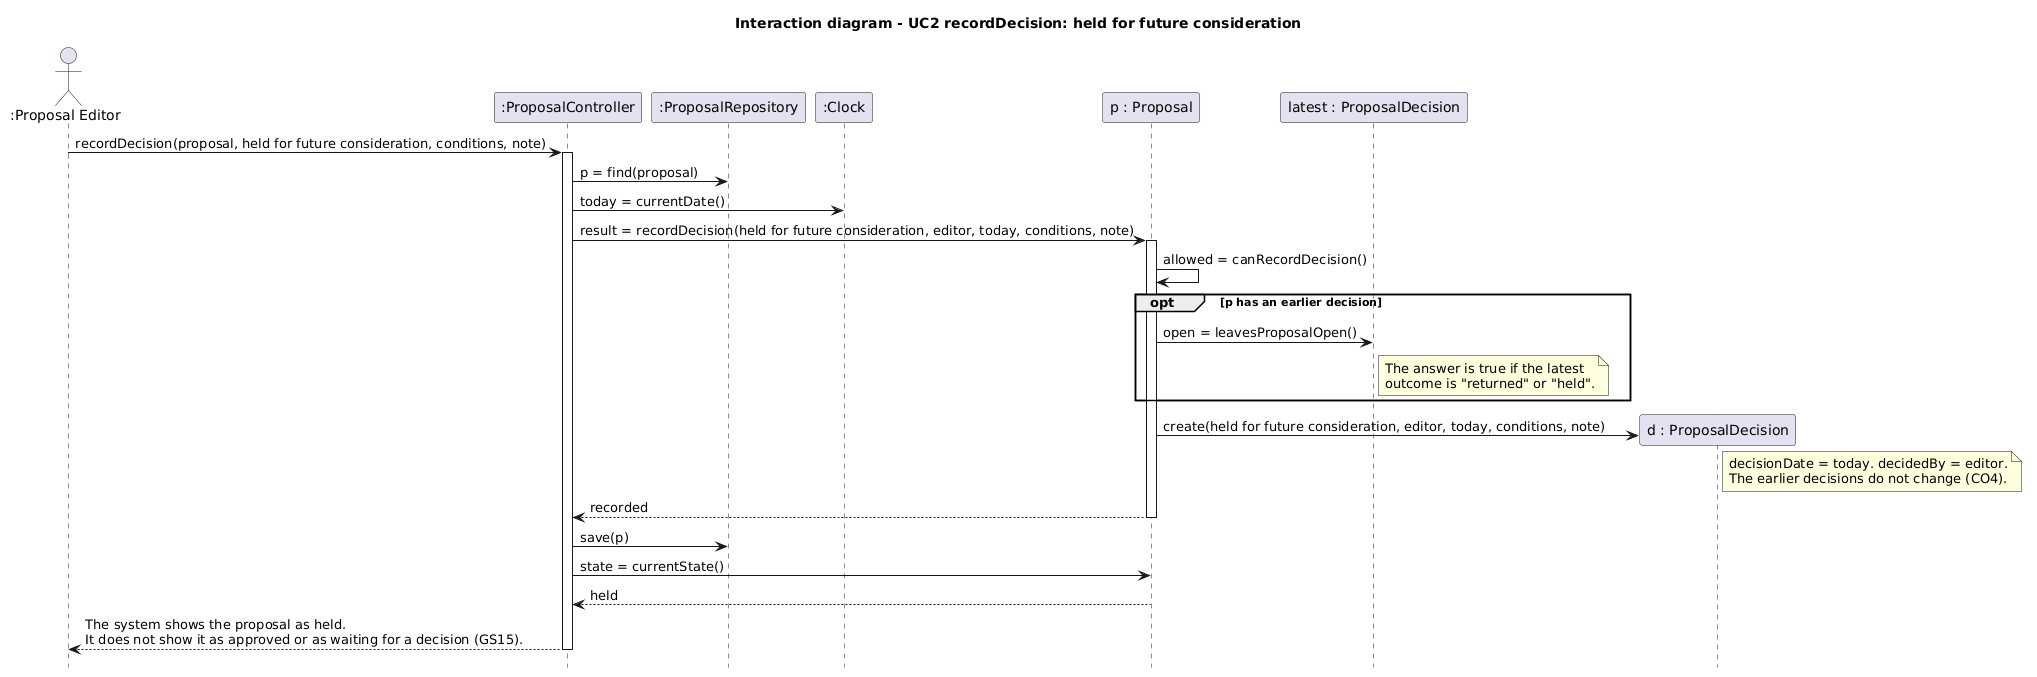

The diagram above was rendered by PlantUML. Its source (embedded in the PNG):
@startuml
title Interaction diagram - UC2 recordDecision: held for future consideration
hide footbox

' Section A, UC2 alternatives (Arno). This diagram agrees with CO4, the Section A CRC cards (#28) and GRASP (#32).
' Language of notes and messages: ASD-STE100 Simplified Technical English.
' Scenario: GS15 Proposal editor holds a proposal for future consideration
actor ":Proposal Editor" as PE
participant ":ProposalController" as PCtl
participant ":ProposalRepository" as Repo
participant ":Clock" as Clk
participant "p : Proposal" as P
participant "latest : ProposalDecision" as L
participant "d : ProposalDecision" as D

PE -> PCtl : recordDecision(proposal, held for future consideration, conditions, note)
activate PCtl
PCtl -> Repo : p = find(proposal)
PCtl -> Clk : today = currentDate()
PCtl -> P : result = recordDecision(held for future consideration, editor, today, conditions, note)
activate P
P -> P : allowed = canRecordDecision()
opt p has an earlier decision
  P -> L : open = leavesProposalOpen()
  note right of L : The answer is true if the latest\noutcome is "returned" or "held".
end
P -> D ** : create(held for future consideration, editor, today, conditions, note)
note right of D
  decisionDate = today. decidedBy = editor.
  The earlier decisions do not change (CO4).
end note
P --> PCtl : recorded
deactivate P
PCtl -> Repo : save(p)
PCtl -> P : state = currentState()
P --> PCtl : held
PCtl --> PE : The system shows the proposal as held.\nIt does not show it as approved or as waiting for a decision (GS15).
deactivate PCtl
@enduml